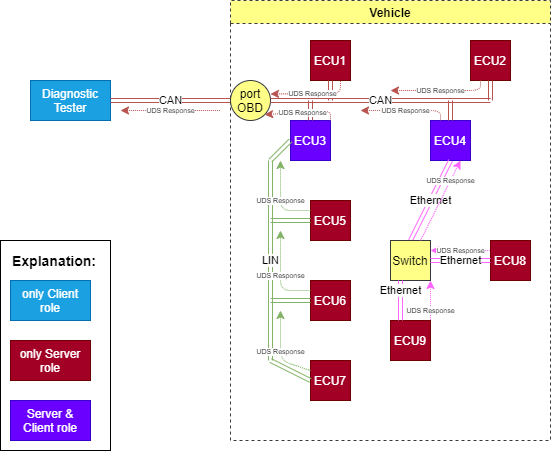

The diagram above was exported from draw.io. Its source (the exported page's mxGraphModel, read from the mxfile embedded in the PNG):
<mxGraphModel dx="1088" dy="880" grid="1" gridSize="10" guides="1" tooltips="1" connect="1" arrows="1" fold="1" page="1" pageScale="1" pageWidth="600" pageHeight="500" math="0" shadow="0">
  <root>
    <mxCell id="g2b5pbjhhAs5fYfLY55k-0" />
    <mxCell id="g2b5pbjhhAs5fYfLY55k-1" parent="g2b5pbjhhAs5fYfLY55k-0" />
    <mxCell id="g2b5pbjhhAs5fYfLY55k-2" value="Diagnostic Tester" style="rounded=0;whiteSpace=wrap;html=1;fillColor=#1ba1e2;strokeColor=#006EAF;fontColor=#ffffff;" parent="g2b5pbjhhAs5fYfLY55k-1" vertex="1">
      <mxGeometry x="40" y="120" width="80" height="40" as="geometry" />
    </mxCell>
    <mxCell id="g2b5pbjhhAs5fYfLY55k-3" value="port OBD" style="ellipse;whiteSpace=wrap;html=1;fillColor=#ffff88;strokeColor=#36393d;" parent="g2b5pbjhhAs5fYfLY55k-1" vertex="1">
      <mxGeometry x="240" y="120" width="40" height="40" as="geometry" />
    </mxCell>
    <mxCell id="g2b5pbjhhAs5fYfLY55k-4" value="CAN" style="shape=link;html=1;exitX=1;exitY=0.5;exitDx=0;exitDy=0;entryX=0;entryY=0.5;entryDx=0;entryDy=0;strokeColor=#b85450;fillColor=#f8cecc;" parent="g2b5pbjhhAs5fYfLY55k-1" source="g2b5pbjhhAs5fYfLY55k-2" target="g2b5pbjhhAs5fYfLY55k-3" edge="1">
      <mxGeometry width="100" relative="1" as="geometry">
        <mxPoint x="130" y="130" as="sourcePoint" />
        <mxPoint x="230" y="130" as="targetPoint" />
      </mxGeometry>
    </mxCell>
    <mxCell id="g2b5pbjhhAs5fYfLY55k-5" value="CAN" style="shape=link;html=1;exitX=1;exitY=0.5;exitDx=0;exitDy=0;fillColor=#f8cecc;strokeColor=#b85450;" parent="g2b5pbjhhAs5fYfLY55k-1" source="g2b5pbjhhAs5fYfLY55k-3" edge="1">
      <mxGeometry width="100" relative="1" as="geometry">
        <mxPoint x="290" y="140" as="sourcePoint" />
        <mxPoint x="500" y="140" as="targetPoint" />
      </mxGeometry>
    </mxCell>
    <mxCell id="g2b5pbjhhAs5fYfLY55k-6" value="Vehicle" style="swimlane;dashed=1;fillColor=#ffff88;strokeColor=#36393d;" parent="g2b5pbjhhAs5fYfLY55k-1" vertex="1">
      <mxGeometry x="240" y="40" width="320" height="440" as="geometry" />
    </mxCell>
    <mxCell id="g2b5pbjhhAs5fYfLY55k-7" value="ECU1" style="rounded=0;whiteSpace=wrap;html=1;fillColor=#a20025;strokeColor=#6F0000;fontColor=#ffffff;" parent="g2b5pbjhhAs5fYfLY55k-6" vertex="1">
      <mxGeometry x="80" y="40" width="40" height="40" as="geometry" />
    </mxCell>
    <mxCell id="g2b5pbjhhAs5fYfLY55k-8" value="" style="shape=link;html=1;exitX=0.5;exitY=1;exitDx=0;exitDy=0;fillColor=#f8cecc;strokeColor=#b85450;" parent="g2b5pbjhhAs5fYfLY55k-6" source="g2b5pbjhhAs5fYfLY55k-7" edge="1">
      <mxGeometry width="100" relative="1" as="geometry">
        <mxPoint x="130" y="150" as="sourcePoint" />
        <mxPoint x="100" y="100" as="targetPoint" />
      </mxGeometry>
    </mxCell>
    <mxCell id="g2b5pbjhhAs5fYfLY55k-9" value="ECU2" style="rounded=0;whiteSpace=wrap;html=1;fillColor=#a20025;strokeColor=#6F0000;fontColor=#ffffff;" parent="g2b5pbjhhAs5fYfLY55k-6" vertex="1">
      <mxGeometry x="240" y="40" width="40" height="40" as="geometry" />
    </mxCell>
    <mxCell id="g2b5pbjhhAs5fYfLY55k-10" value="" style="shape=link;html=1;exitX=0.5;exitY=1;exitDx=0;exitDy=0;fillColor=#f8cecc;strokeColor=#b85450;" parent="g2b5pbjhhAs5fYfLY55k-6" source="g2b5pbjhhAs5fYfLY55k-9" edge="1">
      <mxGeometry width="100" relative="1" as="geometry">
        <mxPoint x="240" y="160" as="sourcePoint" />
        <mxPoint x="260" y="100" as="targetPoint" />
      </mxGeometry>
    </mxCell>
    <mxCell id="g2b5pbjhhAs5fYfLY55k-11" value="ECU3" style="rounded=0;whiteSpace=wrap;html=1;fillColor=#6a00ff;strokeColor=#3700CC;fontColor=#ffffff;" parent="g2b5pbjhhAs5fYfLY55k-6" vertex="1">
      <mxGeometry x="60" y="120" width="40" height="40" as="geometry" />
    </mxCell>
    <mxCell id="g2b5pbjhhAs5fYfLY55k-12" value="ECU4" style="rounded=0;whiteSpace=wrap;html=1;fillColor=#6a00ff;strokeColor=#3700CC;fontColor=#ffffff;" parent="g2b5pbjhhAs5fYfLY55k-6" vertex="1">
      <mxGeometry x="200" y="120" width="40" height="40" as="geometry" />
    </mxCell>
    <mxCell id="g2b5pbjhhAs5fYfLY55k-13" value="" style="shape=link;html=1;entryX=0.5;entryY=0;entryDx=0;entryDy=0;fillColor=#f8cecc;strokeColor=#b85450;" parent="g2b5pbjhhAs5fYfLY55k-6" target="g2b5pbjhhAs5fYfLY55k-12" edge="1">
      <mxGeometry width="100" relative="1" as="geometry">
        <mxPoint x="220" y="100" as="sourcePoint" />
        <mxPoint x="260" y="120" as="targetPoint" />
      </mxGeometry>
    </mxCell>
    <mxCell id="g2b5pbjhhAs5fYfLY55k-14" value="LIN" style="shape=link;html=1;fillColor=#d5e8d4;strokeColor=#82b366;" parent="g2b5pbjhhAs5fYfLY55k-6" edge="1">
      <mxGeometry width="100" relative="1" as="geometry">
        <mxPoint x="40" y="160" as="sourcePoint" />
        <mxPoint x="40" y="360" as="targetPoint" />
      </mxGeometry>
    </mxCell>
    <mxCell id="g2b5pbjhhAs5fYfLY55k-15" value="Ethernet" style="shape=link;html=1;entryX=0.5;entryY=0;entryDx=0;entryDy=0;exitX=0.5;exitY=1;exitDx=0;exitDy=0;strokeColor=#FF66FF;" parent="g2b5pbjhhAs5fYfLY55k-6" source="g2b5pbjhhAs5fYfLY55k-12" target="g2b5pbjhhAs5fYfLY55k-16" edge="1">
      <mxGeometry width="100" relative="1" as="geometry">
        <mxPoint x="180" y="160" as="sourcePoint" />
        <mxPoint x="180" y="240" as="targetPoint" />
      </mxGeometry>
    </mxCell>
    <mxCell id="g2b5pbjhhAs5fYfLY55k-16" value="Switch" style="rounded=0;whiteSpace=wrap;html=1;strokeColor=#36393d;fillColor=#ffff88;" parent="g2b5pbjhhAs5fYfLY55k-6" vertex="1">
      <mxGeometry x="160" y="240" width="40" height="40" as="geometry" />
    </mxCell>
    <mxCell id="g2b5pbjhhAs5fYfLY55k-17" value="ECU5" style="rounded=0;whiteSpace=wrap;html=1;fillColor=#a20025;strokeColor=#6F0000;fontColor=#ffffff;" parent="g2b5pbjhhAs5fYfLY55k-6" vertex="1">
      <mxGeometry x="80" y="200" width="40" height="40" as="geometry" />
    </mxCell>
    <mxCell id="g2b5pbjhhAs5fYfLY55k-18" value="ECU6" style="rounded=0;whiteSpace=wrap;html=1;fillColor=#a20025;strokeColor=#6F0000;fontColor=#ffffff;" parent="g2b5pbjhhAs5fYfLY55k-6" vertex="1">
      <mxGeometry x="80" y="280" width="40" height="40" as="geometry" />
    </mxCell>
    <mxCell id="g2b5pbjhhAs5fYfLY55k-19" value="ECU7" style="rounded=0;whiteSpace=wrap;html=1;fillColor=#a20025;strokeColor=#6F0000;fontColor=#ffffff;" parent="g2b5pbjhhAs5fYfLY55k-6" vertex="1">
      <mxGeometry x="80" y="360" width="40" height="40" as="geometry" />
    </mxCell>
    <mxCell id="g2b5pbjhhAs5fYfLY55k-20" value="ECU9" style="rounded=0;whiteSpace=wrap;html=1;fillColor=#a20025;strokeColor=#6F0000;fontColor=#ffffff;" parent="g2b5pbjhhAs5fYfLY55k-6" vertex="1">
      <mxGeometry x="160" y="320" width="40" height="40" as="geometry" />
    </mxCell>
    <mxCell id="g2b5pbjhhAs5fYfLY55k-21" value="ECU8" style="rounded=0;whiteSpace=wrap;html=1;fillColor=#a20025;strokeColor=#6F0000;fontColor=#ffffff;" parent="g2b5pbjhhAs5fYfLY55k-6" vertex="1">
      <mxGeometry x="260" y="240" width="40" height="40" as="geometry" />
    </mxCell>
    <mxCell id="g2b5pbjhhAs5fYfLY55k-22" value="Ethernet" style="shape=link;html=1;entryX=0.25;entryY=0;entryDx=0;entryDy=0;exitX=0.25;exitY=1;exitDx=0;exitDy=0;strokeColor=#FF66FF;" parent="g2b5pbjhhAs5fYfLY55k-6" source="g2b5pbjhhAs5fYfLY55k-16" target="g2b5pbjhhAs5fYfLY55k-20" edge="1">
      <mxGeometry x="-0.5" width="100" relative="1" as="geometry">
        <mxPoint x="220" y="300" as="sourcePoint" />
        <mxPoint x="189.99999999999977" y="249.9999999999999" as="targetPoint" />
        <mxPoint as="offset" />
      </mxGeometry>
    </mxCell>
    <mxCell id="g2b5pbjhhAs5fYfLY55k-23" value="Ethernet" style="shape=link;html=1;entryX=1;entryY=0.5;entryDx=0;entryDy=0;exitX=0;exitY=0.5;exitDx=0;exitDy=0;strokeColor=#FF66FF;" parent="g2b5pbjhhAs5fYfLY55k-6" source="g2b5pbjhhAs5fYfLY55k-21" target="g2b5pbjhhAs5fYfLY55k-16" edge="1">
      <mxGeometry width="100" relative="1" as="geometry">
        <mxPoint x="190" y="290" as="sourcePoint" />
        <mxPoint x="190" y="330" as="targetPoint" />
      </mxGeometry>
    </mxCell>
    <mxCell id="g2b5pbjhhAs5fYfLY55k-24" value="UDS Response" style="html=1;fillColor=#d80073;dashed=1;dashPattern=1 1;fontSize=7;strokeColor=#FF66FF;entryX=0.75;entryY=0;entryDx=0;entryDy=0;exitX=0.75;exitY=1;exitDx=0;exitDy=0;endArrow=none;endFill=0;startArrow=classic;startFill=1;" parent="g2b5pbjhhAs5fYfLY55k-6" source="g2b5pbjhhAs5fYfLY55k-12" target="g2b5pbjhhAs5fYfLY55k-16" edge="1">
      <mxGeometry x="-0.5" width="100" relative="1" as="geometry">
        <mxPoint x="250" y="170" as="sourcePoint" />
        <mxPoint x="240" y="220" as="targetPoint" />
        <mxPoint as="offset" />
      </mxGeometry>
    </mxCell>
    <mxCell id="g2b5pbjhhAs5fYfLY55k-25" value="UDS Response" style="html=1;fillColor=#d80073;dashed=1;dashPattern=1 1;fontSize=7;strokeColor=#FF66FF;entryX=0;entryY=0.25;entryDx=0;entryDy=0;exitX=1;exitY=0.25;exitDx=0;exitDy=0;startArrow=classic;startFill=1;endArrow=none;endFill=0;" parent="g2b5pbjhhAs5fYfLY55k-6" source="g2b5pbjhhAs5fYfLY55k-16" target="g2b5pbjhhAs5fYfLY55k-21" edge="1">
      <mxGeometry width="100" relative="1" as="geometry">
        <mxPoint x="280" y="200" as="sourcePoint" />
        <mxPoint x="199.99999999999977" y="249.9999999999999" as="targetPoint" />
        <mxPoint as="offset" />
      </mxGeometry>
    </mxCell>
    <mxCell id="g2b5pbjhhAs5fYfLY55k-26" value="UDS Response" style="html=1;fillColor=#d80073;dashed=1;dashPattern=1 1;fontSize=7;strokeColor=#FF66FF;entryX=1;entryY=0;entryDx=0;entryDy=0;exitX=1;exitY=1;exitDx=0;exitDy=0;startArrow=classic;startFill=1;endArrow=none;endFill=0;" parent="g2b5pbjhhAs5fYfLY55k-6" source="g2b5pbjhhAs5fYfLY55k-16" target="g2b5pbjhhAs5fYfLY55k-20" edge="1">
      <mxGeometry x="0.5" width="100" relative="1" as="geometry">
        <mxPoint x="229.99999999999977" y="309.9999999999999" as="sourcePoint" />
        <mxPoint x="289.9999999999998" y="309.9999999999999" as="targetPoint" />
        <mxPoint as="offset" />
      </mxGeometry>
    </mxCell>
    <mxCell id="g2b5pbjhhAs5fYfLY55k-27" value="" style="shape=link;html=1;exitX=0.5;exitY=0;exitDx=0;exitDy=0;fillColor=#f8cecc;strokeColor=#b85450;" parent="g2b5pbjhhAs5fYfLY55k-1" source="g2b5pbjhhAs5fYfLY55k-11" edge="1">
      <mxGeometry width="100" relative="1" as="geometry">
        <mxPoint x="390" y="270" as="sourcePoint" />
        <mxPoint x="320" y="140" as="targetPoint" />
      </mxGeometry>
    </mxCell>
    <mxCell id="g2b5pbjhhAs5fYfLY55k-28" value="" style="shape=link;html=1;exitX=0;exitY=0.5;exitDx=0;exitDy=0;fillColor=#d5e8d4;strokeColor=#82b366;" parent="g2b5pbjhhAs5fYfLY55k-1" source="g2b5pbjhhAs5fYfLY55k-11" edge="1">
      <mxGeometry width="100" relative="1" as="geometry">
        <mxPoint x="140" y="210" as="sourcePoint" />
        <mxPoint x="280" y="200" as="targetPoint" />
      </mxGeometry>
    </mxCell>
    <mxCell id="g2b5pbjhhAs5fYfLY55k-29" value="" style="shape=link;html=1;entryX=0;entryY=0.5;entryDx=0;entryDy=0;fillColor=#d5e8d4;strokeColor=#82b366;" parent="g2b5pbjhhAs5fYfLY55k-1" target="g2b5pbjhhAs5fYfLY55k-17" edge="1">
      <mxGeometry width="100" relative="1" as="geometry">
        <mxPoint x="280" y="260" as="sourcePoint" />
        <mxPoint x="290" y="210" as="targetPoint" />
      </mxGeometry>
    </mxCell>
    <mxCell id="g2b5pbjhhAs5fYfLY55k-30" value="" style="shape=link;html=1;entryX=0;entryY=0.5;entryDx=0;entryDy=0;fillColor=#d5e8d4;strokeColor=#82b366;" parent="g2b5pbjhhAs5fYfLY55k-1" target="g2b5pbjhhAs5fYfLY55k-18" edge="1">
      <mxGeometry width="100" relative="1" as="geometry">
        <mxPoint x="280" y="340" as="sourcePoint" />
        <mxPoint x="330" y="270" as="targetPoint" />
      </mxGeometry>
    </mxCell>
    <mxCell id="g2b5pbjhhAs5fYfLY55k-31" value="" style="shape=link;html=1;entryX=0;entryY=0.5;entryDx=0;entryDy=0;fillColor=#d5e8d4;strokeColor=#82b366;" parent="g2b5pbjhhAs5fYfLY55k-1" target="g2b5pbjhhAs5fYfLY55k-19" edge="1">
      <mxGeometry width="100" relative="1" as="geometry">
        <mxPoint x="280" y="400" as="sourcePoint" />
        <mxPoint x="330" y="350" as="targetPoint" />
      </mxGeometry>
    </mxCell>
    <mxCell id="g2b5pbjhhAs5fYfLY55k-32" value="only Client role" style="rounded=0;whiteSpace=wrap;html=1;strokeColor=#006EAF;fillColor=#1ba1e2;fontColor=#ffffff;" parent="g2b5pbjhhAs5fYfLY55k-1" vertex="1">
      <mxGeometry x="20" y="320" width="80" height="40" as="geometry" />
    </mxCell>
    <mxCell id="g2b5pbjhhAs5fYfLY55k-33" value="only Server role" style="rounded=0;whiteSpace=wrap;html=1;strokeColor=#6F0000;fillColor=#a20025;fontColor=#ffffff;" parent="g2b5pbjhhAs5fYfLY55k-1" vertex="1">
      <mxGeometry x="20" y="380" width="80" height="40" as="geometry" />
    </mxCell>
    <mxCell id="g2b5pbjhhAs5fYfLY55k-34" value="Server &amp;amp; Client role" style="rounded=0;whiteSpace=wrap;html=1;strokeColor=#3700CC;fillColor=#6a00ff;fontColor=#ffffff;" parent="g2b5pbjhhAs5fYfLY55k-1" vertex="1">
      <mxGeometry x="20" y="440" width="80" height="40" as="geometry" />
    </mxCell>
    <mxCell id="g2b5pbjhhAs5fYfLY55k-35" value="Explanation:" style="text;html=1;strokeColor=none;fillColor=none;align=left;verticalAlign=middle;whiteSpace=wrap;rounded=0;fontStyle=1;fontSize=14;" parent="g2b5pbjhhAs5fYfLY55k-1" vertex="1">
      <mxGeometry x="20" y="280" width="80" height="40" as="geometry" />
    </mxCell>
    <mxCell id="g2b5pbjhhAs5fYfLY55k-36" value="UDS Response" style="html=1;strokeColor=#b85450;fillColor=#f8cecc;dashed=1;dashPattern=1 1;fontSize=7;endArrow=none;endFill=0;startArrow=classic;startFill=1;" parent="g2b5pbjhhAs5fYfLY55k-1" edge="1">
      <mxGeometry width="100" relative="1" as="geometry">
        <mxPoint x="130" y="150" as="sourcePoint" />
        <mxPoint x="230" y="150" as="targetPoint" />
      </mxGeometry>
    </mxCell>
    <mxCell id="g2b5pbjhhAs5fYfLY55k-38" value="UDS Response" style="html=1;strokeColor=#82b366;fillColor=#d5e8d4;dashed=1;dashPattern=1 1;fontSize=7;exitX=0;exitY=0.25;exitDx=0;exitDy=0;" parent="g2b5pbjhhAs5fYfLY55k-1" source="g2b5pbjhhAs5fYfLY55k-19" edge="1">
      <mxGeometry width="100" relative="1" as="geometry">
        <mxPoint x="130" y="249.9999999999999" as="sourcePoint" />
        <mxPoint x="290" y="350" as="targetPoint" />
        <Array as="points">
          <mxPoint x="290" y="400" />
        </Array>
      </mxGeometry>
    </mxCell>
    <mxCell id="g2b5pbjhhAs5fYfLY55k-40" value="UDS Response" style="html=1;strokeColor=#b85450;fillColor=#f8cecc;dashed=1;dashPattern=1 1;fontSize=7;endArrow=none;endFill=0;startArrow=classic;startFill=1;entryX=0.25;entryY=1;entryDx=0;entryDy=0;" parent="g2b5pbjhhAs5fYfLY55k-1" target="g2b5pbjhhAs5fYfLY55k-9" edge="1">
      <mxGeometry width="100" relative="1" as="geometry">
        <mxPoint x="400" y="130" as="sourcePoint" />
        <mxPoint x="490" y="130" as="targetPoint" />
        <Array as="points">
          <mxPoint x="490" y="130" />
        </Array>
      </mxGeometry>
    </mxCell>
    <mxCell id="g2b5pbjhhAs5fYfLY55k-41" value="UDS Response" style="html=1;strokeColor=#b85450;fillColor=#f8cecc;dashed=1;dashPattern=1 1;fontSize=7;endArrow=none;endFill=0;startArrow=classic;startFill=1;entryX=0.25;entryY=0;entryDx=0;entryDy=0;" parent="g2b5pbjhhAs5fYfLY55k-1" target="g2b5pbjhhAs5fYfLY55k-12" edge="1">
      <mxGeometry width="100" relative="1" as="geometry">
        <mxPoint x="370" y="150" as="sourcePoint" />
        <mxPoint x="500.0000000000002" y="129.9999999999999" as="targetPoint" />
        <Array as="points">
          <mxPoint x="450" y="150" />
        </Array>
      </mxGeometry>
    </mxCell>
    <mxCell id="g2b5pbjhhAs5fYfLY55k-42" value="UDS Response" style="html=1;strokeColor=#b85450;fillColor=#f8cecc;dashed=1;dashPattern=1 1;fontSize=7;endArrow=none;endFill=0;startArrow=classic;startFill=1;entryX=0.75;entryY=1;entryDx=0;entryDy=0;exitX=1;exitY=0.337;exitDx=0;exitDy=0;exitPerimeter=0;" parent="g2b5pbjhhAs5fYfLY55k-1" source="g2b5pbjhhAs5fYfLY55k-3" target="g2b5pbjhhAs5fYfLY55k-7" edge="1">
      <mxGeometry width="100" relative="1" as="geometry">
        <mxPoint x="360" y="170.0000000000001" as="sourcePoint" />
        <mxPoint x="420.0000000000002" y="180.0000000000001" as="targetPoint" />
        <Array as="points">
          <mxPoint x="350" y="133" />
        </Array>
      </mxGeometry>
    </mxCell>
    <mxCell id="g2b5pbjhhAs5fYfLY55k-43" value="UDS Response" style="html=1;strokeColor=#b85450;fillColor=#f8cecc;dashed=1;dashPattern=1 1;fontSize=7;endArrow=none;endFill=0;startArrow=classic;startFill=1;entryX=1;entryY=0;entryDx=0;entryDy=0;exitX=1;exitY=1;exitDx=0;exitDy=0;" parent="g2b5pbjhhAs5fYfLY55k-1" source="g2b5pbjhhAs5fYfLY55k-3" target="g2b5pbjhhAs5fYfLY55k-11" edge="1">
      <mxGeometry width="100" relative="1" as="geometry">
        <mxPoint x="290" y="143.48000000000002" as="sourcePoint" />
        <mxPoint x="340" y="129.9999999999999" as="targetPoint" />
        <Array as="points">
          <mxPoint x="340" y="150" />
        </Array>
      </mxGeometry>
    </mxCell>
    <mxCell id="g2b5pbjhhAs5fYfLY55k-45" value="UDS Response" style="html=1;strokeColor=#82b366;fillColor=#d5e8d4;dashed=1;dashPattern=1 1;fontSize=7;exitX=0;exitY=0.25;exitDx=0;exitDy=0;" parent="g2b5pbjhhAs5fYfLY55k-1" source="g2b5pbjhhAs5fYfLY55k-18" edge="1">
      <mxGeometry width="100" relative="1" as="geometry">
        <mxPoint x="330" y="420" as="sourcePoint" />
        <mxPoint x="290" y="270" as="targetPoint" />
        <Array as="points">
          <mxPoint x="290" y="330" />
        </Array>
      </mxGeometry>
    </mxCell>
    <mxCell id="g2b5pbjhhAs5fYfLY55k-46" value="UDS Response" style="html=1;strokeColor=#82b366;fillColor=#d5e8d4;dashed=1;dashPattern=1 1;fontSize=7;exitX=0;exitY=0.25;exitDx=0;exitDy=0;" parent="g2b5pbjhhAs5fYfLY55k-1" source="g2b5pbjhhAs5fYfLY55k-17" edge="1">
      <mxGeometry width="100" relative="1" as="geometry">
        <mxPoint x="330" y="340" as="sourcePoint" />
        <mxPoint x="290" y="200" as="targetPoint" />
        <Array as="points">
          <mxPoint x="290" y="250" />
        </Array>
      </mxGeometry>
    </mxCell>
    <mxCell id="yPKz4Go02_GNDAZPp40d-0" value="" style="rounded=0;whiteSpace=wrap;html=1;fillColor=none;" parent="g2b5pbjhhAs5fYfLY55k-1" vertex="1">
      <mxGeometry x="10" y="280" width="110" height="210" as="geometry" />
    </mxCell>
  </root>
</mxGraphModel>